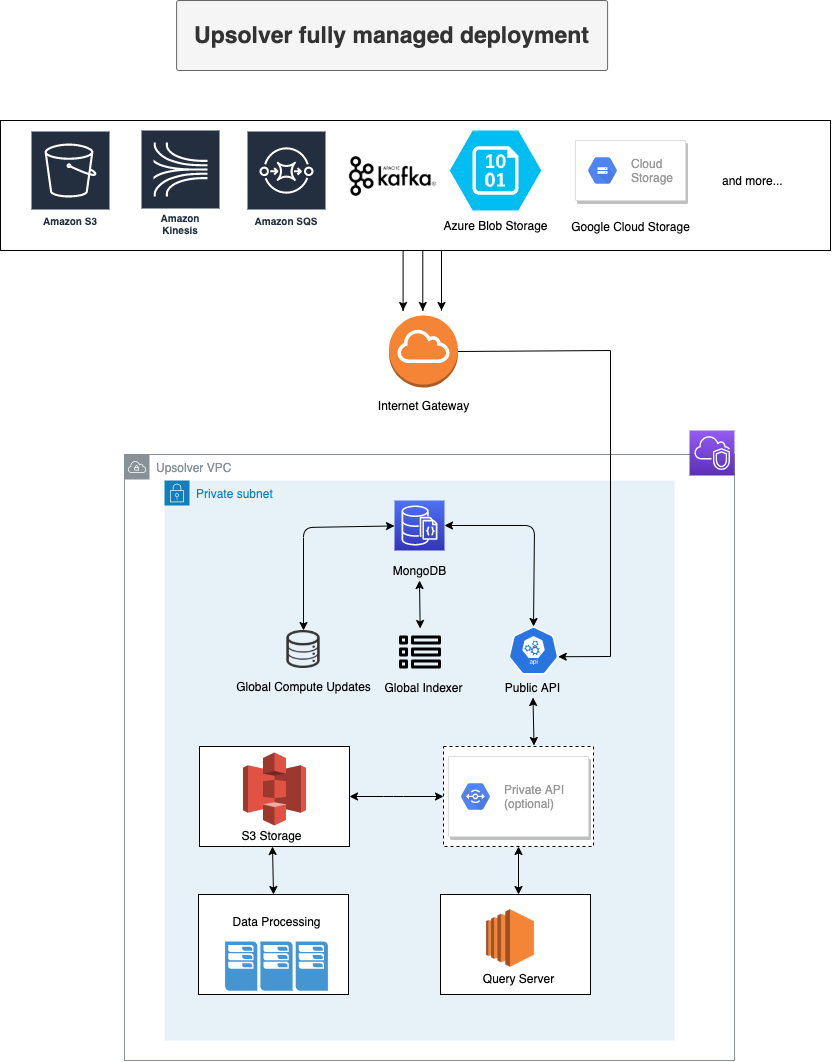

The diagram above was exported from draw.io. Its source (the exported page's mxGraphModel, read from the mxfile embedded in the PNG):
<mxGraphModel dx="1854" dy="1044" grid="1" gridSize="10" guides="1" tooltips="1" connect="1" arrows="1" fold="1" page="1" pageScale="1" pageWidth="850" pageHeight="1100" background="#ffffff" math="0" shadow="0">
  <root>
    <mxCell id="0" />
    <mxCell id="1" parent="0" />
    <mxCell id="HXfDGD-yZ6i-gm3PYDe1-2" value="Upsolver VPC" style="outlineConnect=0;gradientColor=none;html=1;whiteSpace=wrap;fontSize=12;fontStyle=0;shape=mxgraph.aws4.group;grIcon=mxgraph.aws4.group_vpc;strokeColor=#879196;fillColor=none;verticalAlign=top;align=left;spacingLeft=30;fontColor=#879196;dashed=0;" parent="1" vertex="1">
      <mxGeometry x="134" y="474" width="610" height="606" as="geometry" />
    </mxCell>
    <mxCell id="P9XubGD4i86mNu1TNyGv-44" value="Private subnet" style="points=[[0,0],[0.25,0],[0.5,0],[0.75,0],[1,0],[1,0.25],[1,0.5],[1,0.75],[1,1],[0.75,1],[0.5,1],[0.25,1],[0,1],[0,0.75],[0,0.5],[0,0.25]];outlineConnect=0;gradientColor=none;html=1;whiteSpace=wrap;fontSize=12;fontStyle=0;shape=mxgraph.aws4.group;grIcon=mxgraph.aws4.group_security_group;grStroke=0;strokeColor=#147EBA;fillColor=#E6F2F8;verticalAlign=top;align=left;spacingLeft=30;fontColor=#147EBA;dashed=0;" vertex="1" parent="1">
      <mxGeometry x="174" y="500" width="510" height="560" as="geometry" />
    </mxCell>
    <mxCell id="P9XubGD4i86mNu1TNyGv-30" value="" style="whiteSpace=wrap;html=1;" vertex="1" parent="1">
      <mxGeometry x="208" y="914" width="150" height="100" as="geometry" />
    </mxCell>
    <mxCell id="P9XubGD4i86mNu1TNyGv-29" value="" style="whiteSpace=wrap;html=1;dashed=1;" vertex="1" parent="1">
      <mxGeometry x="453" y="766" width="150" height="100" as="geometry" />
    </mxCell>
    <mxCell id="P9XubGD4i86mNu1TNyGv-28" value="" style="whiteSpace=wrap;html=1;" vertex="1" parent="1">
      <mxGeometry x="209" y="766" width="150" height="100" as="geometry" />
    </mxCell>
    <mxCell id="P9XubGD4i86mNu1TNyGv-27" value="" style="whiteSpace=wrap;html=1;" vertex="1" parent="1">
      <mxGeometry x="450" y="914" width="150" height="100" as="geometry" />
    </mxCell>
    <mxCell id="HXfDGD-yZ6i-gm3PYDe1-1" value="" style="outlineConnect=0;fontColor=#232F3E;gradientColor=#945DF2;gradientDirection=north;fillColor=#5A30B5;strokeColor=#ffffff;dashed=0;verticalLabelPosition=bottom;verticalAlign=top;align=center;html=1;fontSize=12;fontStyle=0;aspect=fixed;shape=mxgraph.aws4.resourceIcon;resIcon=mxgraph.aws4.vpc;" parent="1" vertex="1">
      <mxGeometry x="699" y="450" width="45" height="45" as="geometry" />
    </mxCell>
    <mxCell id="P9XubGD4i86mNu1TNyGv-3" value="" style="outlineConnect=0;fontColor=#232F3E;gradientColor=#4D72F3;gradientDirection=north;fillColor=#3334B9;strokeColor=#ffffff;dashed=0;verticalLabelPosition=bottom;verticalAlign=top;align=center;html=1;fontSize=12;fontStyle=0;aspect=fixed;shape=mxgraph.aws4.resourceIcon;resIcon=mxgraph.aws4.documentdb_with_mongodb_compatibility;" vertex="1" parent="1">
      <mxGeometry x="404" y="520" width="50" height="50" as="geometry" />
    </mxCell>
    <mxCell id="P9XubGD4i86mNu1TNyGv-4" value="MongoDB" style="text;html=1;align=center;verticalAlign=middle;resizable=0;points=[];autosize=1;" vertex="1" parent="1">
      <mxGeometry x="394" y="580" width="70" height="20" as="geometry" />
    </mxCell>
    <mxCell id="P9XubGD4i86mNu1TNyGv-5" value="" style="shape=image;html=1;verticalAlign=top;verticalLabelPosition=bottom;labelBackgroundColor=#ffffff;imageAspect=0;aspect=fixed;image=https://cdn1.iconfinder.com/data/icons/app-user-interface-line/64/list_app_user_interface_index-128.png" vertex="1" parent="1">
      <mxGeometry x="406" y="648" width="48" height="48" as="geometry" />
    </mxCell>
    <mxCell id="P9XubGD4i86mNu1TNyGv-6" value="Global Indexer" style="text;html=1;align=center;verticalAlign=middle;resizable=0;points=[];autosize=1;" vertex="1" parent="1">
      <mxGeometry x="388" y="697" width="90" height="20" as="geometry" />
    </mxCell>
    <mxCell id="P9XubGD4i86mNu1TNyGv-7" value="" style="html=1;dashed=0;whitespace=wrap;fillColor=#2875E2;strokeColor=#ffffff;points=[[0.005,0.63,0],[0.1,0.2,0],[0.9,0.2,0],[0.5,0,0],[0.995,0.63,0],[0.72,0.99,0],[0.5,1,0],[0.28,0.99,0]];shape=mxgraph.kubernetes.icon;prIcon=api" vertex="1" parent="1">
      <mxGeometry x="518" y="646" width="50" height="48" as="geometry" />
    </mxCell>
    <mxCell id="P9XubGD4i86mNu1TNyGv-8" value="Public API" style="text;html=1;align=center;verticalAlign=middle;resizable=0;points=[];autosize=1;" vertex="1" parent="1">
      <mxGeometry x="507" y="697" width="70" height="20" as="geometry" />
    </mxCell>
    <mxCell id="P9XubGD4i86mNu1TNyGv-9" value="" style="shape=image;html=1;verticalAlign=top;verticalLabelPosition=bottom;labelBackgroundColor=#ffffff;imageAspect=0;aspect=fixed;image=https://cdn3.iconfinder.com/data/icons/linecons-free-vector-icons-pack/32/data-128.png" vertex="1" parent="1">
      <mxGeometry x="294" y="650" width="38" height="38" as="geometry" />
    </mxCell>
    <mxCell id="P9XubGD4i86mNu1TNyGv-10" value="Global Compute Updates" style="text;html=1;align=center;verticalAlign=middle;resizable=0;points=[];autosize=1;" vertex="1" parent="1">
      <mxGeometry x="238" y="696" width="150" height="20" as="geometry" />
    </mxCell>
    <mxCell id="P9XubGD4i86mNu1TNyGv-17" value="" style="shape=image;html=1;verticalAlign=top;verticalLabelPosition=bottom;labelBackgroundColor=#ffffff;imageAspect=0;aspect=fixed;image=https://cdn2.iconfinder.com/data/icons/amazon-aws-stencils/100/Compute__Networking_copy_Amazon_EC2---128.png" vertex="1" parent="1">
      <mxGeometry x="480" y="918" width="80" height="80" as="geometry" />
    </mxCell>
    <mxCell id="P9XubGD4i86mNu1TNyGv-19" value="Query Server" style="text;html=1;align=center;verticalAlign=middle;resizable=0;points=[];autosize=1;" vertex="1" parent="1">
      <mxGeometry x="483" y="988" width="90" height="20" as="geometry" />
    </mxCell>
    <mxCell id="P9XubGD4i86mNu1TNyGv-20" value="S3 Storage" style="text;html=1;align=center;verticalAlign=middle;resizable=0;points=[];autosize=1;" vertex="1" parent="1">
      <mxGeometry x="241" y="845" width="80" height="20" as="geometry" />
    </mxCell>
    <mxCell id="P9XubGD4i86mNu1TNyGv-21" value="" style="strokeColor=#dddddd;shadow=1;strokeWidth=1;rounded=1;absoluteArcSize=1;arcSize=2;" vertex="1" parent="1">
      <mxGeometry x="458" y="776" width="140" height="80" as="geometry" />
    </mxCell>
    <mxCell id="P9XubGD4i86mNu1TNyGv-22" value="Private API&lt;br&gt;(optional)" style="dashed=0;connectable=0;html=1;fillColor=#5184F3;strokeColor=none;shape=mxgraph.gcp2.hexIcon;prIcon=developer_portal;part=1;labelPosition=right;verticalLabelPosition=middle;align=left;verticalAlign=middle;spacingLeft=5;fontColor=#999999;fontSize=12;" vertex="1" parent="P9XubGD4i86mNu1TNyGv-21">
      <mxGeometry y="0.5" width="44" height="39" relative="1" as="geometry">
        <mxPoint x="5" y="-19.5" as="offset" />
      </mxGeometry>
    </mxCell>
    <mxCell id="P9XubGD4i86mNu1TNyGv-23" value="" style="pointerEvents=1;shadow=0;dashed=0;html=1;strokeColor=none;fillColor=#4495D1;labelPosition=center;verticalLabelPosition=bottom;verticalAlign=top;align=center;outlineConnect=0;shape=mxgraph.veeam.cluster;" vertex="1" parent="1">
      <mxGeometry x="234.60000000000002" y="961" width="102.8" height="49.2" as="geometry" />
    </mxCell>
    <mxCell id="P9XubGD4i86mNu1TNyGv-24" value="Data Processing" style="text;html=1;align=center;verticalAlign=middle;resizable=0;points=[];autosize=1;" vertex="1" parent="1">
      <mxGeometry x="236" y="931" width="100" height="20" as="geometry" />
    </mxCell>
    <mxCell id="P9XubGD4i86mNu1TNyGv-33" value="&lt;font size=&quot;1&quot;&gt;&lt;b style=&quot;font-size: 23px&quot;&gt;Upsolver fully managed deployment&lt;/b&gt;&lt;/font&gt;" style="strokeWidth=1;html=1;shadow=0;dashed=0;shape=mxgraph.ios.iTextInput;strokeColor=#666666;buttonText=;fontSize=8;whiteSpace=wrap;align=center;fillColor=#f5f5f5;fontColor=#333333;" vertex="1" parent="1">
      <mxGeometry x="186.1" y="20" width="431" height="70" as="geometry" />
    </mxCell>
    <mxCell id="P9XubGD4i86mNu1TNyGv-69" value="" style="endArrow=classic;startArrow=classic;html=1;rounded=1;exitX=0.5;exitY=0;exitDx=0;exitDy=0;exitPerimeter=0;" edge="1" parent="1" source="P9XubGD4i86mNu1TNyGv-7" target="P9XubGD4i86mNu1TNyGv-3">
      <mxGeometry width="50" height="50" relative="1" as="geometry">
        <mxPoint x="539" y="646" as="sourcePoint" />
        <mxPoint x="589" y="596" as="targetPoint" />
        <Array as="points">
          <mxPoint x="544" y="545" />
        </Array>
      </mxGeometry>
    </mxCell>
    <mxCell id="P9XubGD4i86mNu1TNyGv-80" value="" style="endArrow=classic;startArrow=classic;html=1;rounded=1;" edge="1" parent="1" source="P9XubGD4i86mNu1TNyGv-5">
      <mxGeometry width="50" height="50" relative="1" as="geometry">
        <mxPoint x="553" y="656" as="sourcePoint" />
        <mxPoint x="429" y="600" as="targetPoint" />
        <Array as="points" />
      </mxGeometry>
    </mxCell>
    <mxCell id="P9XubGD4i86mNu1TNyGv-81" value="" style="endArrow=classic;startArrow=classic;html=1;rounded=1;exitX=0.5;exitY=0;exitDx=0;exitDy=0;" edge="1" parent="1" source="P9XubGD4i86mNu1TNyGv-9" target="P9XubGD4i86mNu1TNyGv-3">
      <mxGeometry width="50" height="50" relative="1" as="geometry">
        <mxPoint x="383" y="646" as="sourcePoint" />
        <mxPoint x="294" y="545" as="targetPoint" />
        <Array as="points">
          <mxPoint x="313" y="547" />
        </Array>
      </mxGeometry>
    </mxCell>
    <mxCell id="P9XubGD4i86mNu1TNyGv-82" value="" style="endArrow=classic;startArrow=classic;html=1;rounded=1;exitX=0.5;exitY=0;exitDx=0;exitDy=0;" edge="1" parent="1" source="P9XubGD4i86mNu1TNyGv-30">
      <mxGeometry width="50" height="50" relative="1" as="geometry">
        <mxPoint x="282" y="896" as="sourcePoint" />
        <mxPoint x="282" y="866" as="targetPoint" />
        <Array as="points" />
      </mxGeometry>
    </mxCell>
    <mxCell id="P9XubGD4i86mNu1TNyGv-83" value="" style="outlineConnect=0;dashed=0;verticalLabelPosition=bottom;verticalAlign=top;align=center;html=1;shape=mxgraph.aws3.s3;fillColor=#E05243;gradientColor=none;" vertex="1" parent="1">
      <mxGeometry x="252.5" y="772" width="63" height="73" as="geometry" />
    </mxCell>
    <mxCell id="P9XubGD4i86mNu1TNyGv-87" value="" style="endArrow=classic;startArrow=classic;html=1;rounded=1;entryX=1;entryY=0.5;entryDx=0;entryDy=0;exitX=0;exitY=0.5;exitDx=0;exitDy=0;" edge="1" parent="1" source="P9XubGD4i86mNu1TNyGv-29" target="P9XubGD4i86mNu1TNyGv-28">
      <mxGeometry width="50" height="50" relative="1" as="geometry">
        <mxPoint x="292" y="906" as="sourcePoint" />
        <mxPoint x="292" y="876" as="targetPoint" />
        <Array as="points">
          <mxPoint x="403" y="816" />
        </Array>
      </mxGeometry>
    </mxCell>
    <mxCell id="P9XubGD4i86mNu1TNyGv-88" value="" style="endArrow=classic;startArrow=classic;html=1;rounded=1;exitX=0.5;exitY=0;exitDx=0;exitDy=0;" edge="1" parent="1">
      <mxGeometry width="50" height="50" relative="1" as="geometry">
        <mxPoint x="543.5" y="765" as="sourcePoint" />
        <mxPoint x="542.5" y="717" as="targetPoint" />
        <Array as="points" />
      </mxGeometry>
    </mxCell>
    <mxCell id="P9XubGD4i86mNu1TNyGv-89" value="" style="endArrow=classic;startArrow=classic;html=1;rounded=1;exitX=0.6;exitY=-0.05;exitDx=0;exitDy=0;entryX=0.5;entryY=1;entryDx=0;entryDy=0;exitPerimeter=0;" edge="1" parent="1" source="P9XubGD4i86mNu1TNyGv-17" target="P9XubGD4i86mNu1TNyGv-29">
      <mxGeometry width="50" height="50" relative="1" as="geometry">
        <mxPoint x="293" y="924" as="sourcePoint" />
        <mxPoint x="292" y="876" as="targetPoint" />
        <Array as="points" />
      </mxGeometry>
    </mxCell>
    <mxCell id="P9XubGD4i86mNu1TNyGv-90" value="" style="edgeStyle=none;rounded=0;orthogonalLoop=1;jettySize=auto;html=1;" edge="1" parent="1">
      <mxGeometry relative="1" as="geometry">
        <mxPoint x="434.35911602209944" y="174" as="targetPoint" />
        <mxPoint x="433.59668508287314" y="220" as="sourcePoint" />
      </mxGeometry>
    </mxCell>
    <mxCell id="P9XubGD4i86mNu1TNyGv-91" value="" style="outlineConnect=0;dashed=0;verticalLabelPosition=bottom;verticalAlign=top;align=center;html=1;shape=mxgraph.aws3.internet_gateway;fillColor=#F58534;gradientColor=none;" vertex="1" parent="1">
      <mxGeometry x="398.5" y="335" width="69" height="72" as="geometry" />
    </mxCell>
    <mxCell id="P9XubGD4i86mNu1TNyGv-92" value="Internet Gateway" style="text;html=1;align=center;verticalAlign=middle;resizable=0;points=[];autosize=1;" vertex="1" parent="1">
      <mxGeometry x="378" y="415" width="110" height="20" as="geometry" />
    </mxCell>
    <mxCell id="P9XubGD4i86mNu1TNyGv-93" value="" style="edgeStyle=none;rounded=0;orthogonalLoop=1;jettySize=auto;html=1;" edge="1" parent="1">
      <mxGeometry relative="1" as="geometry">
        <mxPoint x="432.29" y="270" as="sourcePoint" />
        <mxPoint x="432.29" y="330" as="targetPoint" />
        <Array as="points">
          <mxPoint x="432.29" y="330" />
        </Array>
      </mxGeometry>
    </mxCell>
    <mxCell id="P9XubGD4i86mNu1TNyGv-94" value="" style="edgeStyle=none;rounded=0;orthogonalLoop=1;jettySize=auto;html=1;" edge="1" parent="1">
      <mxGeometry relative="1" as="geometry">
        <mxPoint x="412.6" y="270" as="sourcePoint" />
        <mxPoint x="412.6" y="330" as="targetPoint" />
        <Array as="points">
          <mxPoint x="412.6" y="330" />
        </Array>
      </mxGeometry>
    </mxCell>
    <mxCell id="P9XubGD4i86mNu1TNyGv-95" value="" style="edgeStyle=none;rounded=0;orthogonalLoop=1;jettySize=auto;html=1;" edge="1" parent="1">
      <mxGeometry relative="1" as="geometry">
        <mxPoint x="451" y="270" as="sourcePoint" />
        <mxPoint x="451" y="330" as="targetPoint" />
        <Array as="points">
          <mxPoint x="451" y="330" />
        </Array>
      </mxGeometry>
    </mxCell>
    <mxCell id="P9XubGD4i86mNu1TNyGv-96" value="" style="whiteSpace=wrap;html=1;align=center;" vertex="1" parent="1">
      <mxGeometry x="10" y="140" width="830" height="130" as="geometry" />
    </mxCell>
    <mxCell id="P9XubGD4i86mNu1TNyGv-97" value="Amazon S3" style="outlineConnect=0;fontColor=#232F3E;gradientColor=none;strokeColor=#ffffff;fillColor=#232F3E;dashed=0;verticalLabelPosition=middle;verticalAlign=bottom;align=center;html=1;whiteSpace=wrap;fontSize=10;fontStyle=1;spacing=3;shape=mxgraph.aws4.productIcon;prIcon=mxgraph.aws4.s3;" vertex="1" parent="1">
      <mxGeometry x="40" y="150" width="80" height="100" as="geometry" />
    </mxCell>
    <mxCell id="P9XubGD4i86mNu1TNyGv-98" value="Amazon Kinesis" style="outlineConnect=0;fontColor=#232F3E;gradientColor=none;strokeColor=#ffffff;fillColor=#232F3E;dashed=0;verticalLabelPosition=middle;verticalAlign=bottom;align=center;html=1;whiteSpace=wrap;fontSize=10;fontStyle=1;spacing=3;shape=mxgraph.aws4.productIcon;prIcon=mxgraph.aws4.kinesis;" vertex="1" parent="1">
      <mxGeometry x="150" y="149" width="80" height="110" as="geometry" />
    </mxCell>
    <mxCell id="P9XubGD4i86mNu1TNyGv-99" value="Amazon SQS" style="outlineConnect=0;fontColor=#232F3E;gradientColor=none;strokeColor=#ffffff;fillColor=#232F3E;dashed=0;verticalLabelPosition=middle;verticalAlign=bottom;align=center;html=1;whiteSpace=wrap;fontSize=10;fontStyle=1;spacing=3;shape=mxgraph.aws4.productIcon;prIcon=mxgraph.aws4.sqs;" vertex="1" parent="1">
      <mxGeometry x="256" y="150" width="80" height="100" as="geometry" />
    </mxCell>
    <mxCell id="P9XubGD4i86mNu1TNyGv-100" value="" style="shape=image;verticalLabelPosition=bottom;labelBackgroundColor=#ffffff;verticalAlign=top;aspect=fixed;imageAspect=0;image=data:image/png,(base64 omitted: 2864 chars);" vertex="1" parent="1">
      <mxGeometry x="353.6" y="148" width="96" height="96" as="geometry" />
    </mxCell>
    <mxCell id="P9XubGD4i86mNu1TNyGv-101" value="" style="verticalLabelPosition=bottom;html=1;verticalAlign=top;align=center;strokeColor=none;fillColor=#00BEF2;shape=mxgraph.azure.storage_blob;" vertex="1" parent="1">
      <mxGeometry x="459.3" y="150" width="91.4" height="80" as="geometry" />
    </mxCell>
    <mxCell id="P9XubGD4i86mNu1TNyGv-102" value="Azure Blob Storage" style="text;html=1;align=center;verticalAlign=middle;resizable=0;points=[];autosize=1;" vertex="1" parent="1">
      <mxGeometry x="445" y="235" width="120" height="20" as="geometry" />
    </mxCell>
    <mxCell id="P9XubGD4i86mNu1TNyGv-103" value="" style="strokeColor=#dddddd;shadow=1;strokeWidth=1;rounded=1;absoluteArcSize=1;arcSize=2;align=center;" vertex="1" parent="1">
      <mxGeometry x="585" y="160" width="110" height="60" as="geometry" />
    </mxCell>
    <mxCell id="P9XubGD4i86mNu1TNyGv-104" value="Cloud&#10;Storage" style="dashed=0;connectable=0;html=1;fillColor=#5184F3;strokeColor=none;shape=mxgraph.gcp2.hexIcon;prIcon=cloud_storage;part=1;labelPosition=right;verticalLabelPosition=middle;align=left;verticalAlign=middle;spacingLeft=5;fontColor=#999999;fontSize=12;" vertex="1" parent="P9XubGD4i86mNu1TNyGv-103">
      <mxGeometry y="0.5" width="44" height="39" relative="1" as="geometry">
        <mxPoint x="5" y="-19.5" as="offset" />
      </mxGeometry>
    </mxCell>
    <mxCell id="P9XubGD4i86mNu1TNyGv-105" value="Google Cloud Storage" style="text;html=1;align=center;verticalAlign=middle;resizable=0;points=[];autosize=1;" vertex="1" parent="1">
      <mxGeometry x="575" y="236" width="130" height="20" as="geometry" />
    </mxCell>
    <mxCell id="P9XubGD4i86mNu1TNyGv-107" value="and more..." style="text;html=1;align=left;verticalAlign=middle;resizable=0;points=[];autosize=1;" vertex="1" parent="1">
      <mxGeometry x="730" y="190" width="80" height="20" as="geometry" />
    </mxCell>
    <mxCell id="P9XubGD4i86mNu1TNyGv-108" value="" style="edgeStyle=none;rounded=0;orthogonalLoop=1;jettySize=auto;html=1;entryX=0.995;entryY=0.63;entryDx=0;entryDy=0;entryPerimeter=0;exitX=1;exitY=0.5;exitDx=0;exitDy=0;exitPerimeter=0;" edge="1" parent="1" source="P9XubGD4i86mNu1TNyGv-91" target="P9XubGD4i86mNu1TNyGv-7">
      <mxGeometry relative="1" as="geometry">
        <mxPoint x="432.29" y="430" as="sourcePoint" />
        <mxPoint x="620" y="450" as="targetPoint" />
        <Array as="points">
          <mxPoint x="620" y="370" />
          <mxPoint x="620" y="676" />
        </Array>
      </mxGeometry>
    </mxCell>
  </root>
</mxGraphModel>